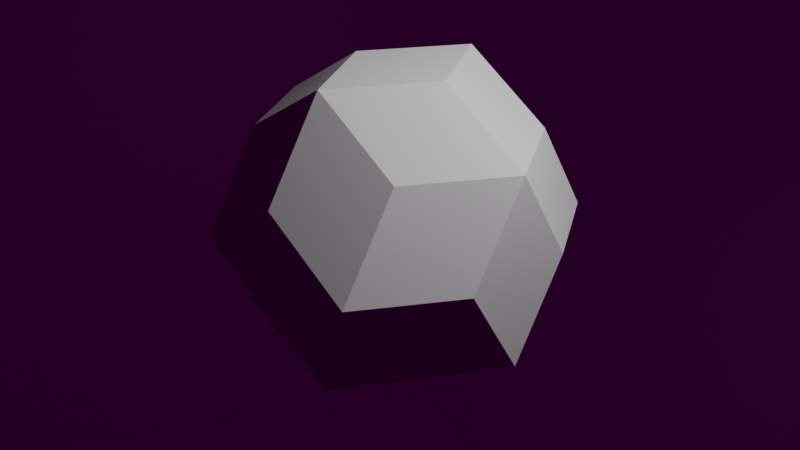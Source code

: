 # Source: d30_dsn.blend  (saved by Blender 2.81.16; exported with 4.5.12 LTS)
import bpy
from mathutils import Matrix  # noqa: F401  (used for matrix-valued properties, if any)

bpy.ops.wm.read_factory_settings(use_empty=True)
scene = bpy.context.scene
scene.name = 'Scene'

# ---- collections
col_collection = bpy.data.collections.new('Collection'); scene.collection.children.link(col_collection)
col_collection_2 = bpy.data.collections.new('Collection 2'); scene.collection.children.link(col_collection_2)

# ---- images (referenced by path relative to the original .blend; pixels are not part of the script)
import os
ASSET_DIR = os.environ.get("B2B_ASSET_DIR", "")  # directory of the original .blend (textures are referenced by path, not embedded)
HERE = os.path.dirname(os.path.abspath(__file__))  # packed textures are extracted next to this script under _unpacked/

def load_image(name, relpath, width, height, colorspace="sRGB"):
    """Load a texture the original file referenced (path relative to the .blend, or extracted next to this script)."""
    p = next((c for c in (os.path.join(HERE, relpath), os.path.join(ASSET_DIR, relpath)) if relpath and os.path.exists(c)), "")
    if p:
        img = bpy.data.images.load(p, check_existing=True)
        img.name = name
    else:  # same state as the original file: an image datablock whose file is absent (Cycles renders it pink)
        img = bpy.data.images.new(name, width, height)
        img.source = "FILE"
        img.filepath = "//" + (relpath or name)
    img.colorspace_settings.name = colorspace
    return img
img_d30_uvs_bmp = load_image('d30_uvs.bmp', 'd30_uvs.bmp', 1024, 1024, 'sRGB')

# ---- materials (node trees are filled in below, after node groups)
mat_d30_material = bpy.data.materials.new('D30 Material')
mat_d30_material.use_transparent_shadow = False

# ---- material node trees
mat_d30_material.use_nodes = True; mat_d30_material.node_tree.nodes.clear()
_N = mat_d30_material.node_tree.nodes; _L = mat_d30_material.node_tree.links
n0 = _N.new('ShaderNodeOutputMaterial'); n0.name = 'Material Output'; n0.location = (300, 300)
n1 = _N.new('ShaderNodeBsdfPrincipled'); n1.name = 'Principled BSDF'; n1.location = (10, 300)
n1.distribution = 'GGX'
n1.subsurface_method = 'BURLEY'
n1.inputs[3].default_value = 1.45
n1.inputs[27].default_value = (0.0, 0.0, 0.0, 1.0)
n1.inputs[28].default_value = 1.0
n2 = _N.new('ShaderNodeTexImage'); n2.name = 'Image Texture'; n2.location = (-280, 280)
n2.image = img_d30_uvs_bmp
_L.new(n1.outputs[0], n0.inputs[0])
_L.new(n2.outputs[0], n1.inputs[0])
n0.is_active_output = True

# ---- world
world_world = bpy.data.worlds.new('World'); scene.world = world_world
world_world.use_nodes = True; world_world.node_tree.nodes.clear()
_N = world_world.node_tree.nodes; _L = world_world.node_tree.links
n0 = _N.new('ShaderNodeOutputWorld'); n0.name = 'World Output'; n0.location = (300, 300)
n1 = _N.new('ShaderNodeBackground'); n1.name = 'Background'; n1.location = (10, 300)
n1.inputs[0].default_value = (0.05088, 0.05088, 0.05088, 1.0)
_L.new(n1.outputs[0], n0.inputs[0])
n0.is_active_output = True
world_world.color = (0.05088, 0.05088, 0.05088)
world_world.use_sun_shadow = False
world_world.sun_shadow_jitter_overblur = 0.0

# ---- cameras
cam_camera = bpy.data.cameras.new('Camera')
cam_camera.clip_end = 100.0
cam_camera.ortho_scale = 7.314

# ---- lights
light_light = bpy.data.lights.new('Light', 'POINT')
light_light.transmission_factor = 0.0
light_light.energy = 1000.0
light_light.shadow_soft_size = 0.1
light_light.shadow_maximum_resolution = 0.006
light_light.use_absolute_resolution = True

# ---- meshes
me_dice = bpy.data.meshes.new('Dice')
me_dice.from_pydata([(-1.0, 1.618, 0.0), (0.0, 1.618, 0.618), (-0.618, 0.0, 1.618), (-1.618, -0.618, 0.0), (0.0, 1.0, -1.618), (-1.0, -1.618, 0.0), (0.0, 1.618, -0.618), (-1.618, 0.618, 0.0), (1.618, 0.0, 1.0), (1.0, 1.0, 1.0), (0.0, -1.618, 0.618), (0.0, -1.0, -1.618), (1.0, 1.0, -1.0), (0.0, -1.618, -0.618), (0.0, 1.0, 1.618), (1.0, -1.0, 1.0), (0.0, -1.0, 1.618), (-1.618, 0.0, 1.0), (1.0, -1.0, -1.0), (1.618, 0.618, 0.0), (1.618, 0.0, -1.0), (-1.0, 1.0, 1.0), (1.618, -0.618, 0.0), (-1.618, 0.0, -1.0), (-1.0, 1.0, -1.0), (-0.618, 0.0, 1.618), (1.0, 1.618, 0.0), (-1.0, -1.0, 1.0), (0.618, 0.0, -1.618), (1.0, -1.618, 0.0), (-1.0, -1.0, -1.0), (0.618, 0.0, 1.618), (-0.618, 0.0, -1.618)], [], [(22, 29, 18, 20), (15, 29, 22, 8), (13, 5, 30, 11), (18, 11, 28, 20), (31, 16, 15, 8), (22, 20, 19, 8), (9, 8, 19, 26), (30, 23, 32, 11), (10, 5, 13, 29), (30, 5, 3, 23), (24, 0, 6, 4), (12, 4, 6, 26), (28, 4, 12, 20), (10, 29, 15, 16), (19, 20, 12, 26), (7, 0, 24, 23), (27, 5, 10, 16), (14, 9, 26, 1), (7, 17, 21, 0), (3, 5, 27, 17), (3, 17, 7, 23), (8, 9, 14, 31), (32, 23, 24, 4), (21, 17, 25, 14), (6, 0, 1, 26), (28, 11, 32, 4), (25, 16, 31, 14), (14, 1, 0, 21), (25, 17, 27, 16), (13, 11, 18, 29)])
_uv = me_dice.uv_layers.new(name='UVMap')
_uv.uv.foreach_set('vector', [0.0, 0.0, 0.0, 0.0, 0.0, 0.0, 0.0, 0.0, 0.0, 0.0, 0.0, 0.0, 0.0, 0.0, 0.0, 0.0, 0.0, 0.0, 0.0, 0.0, 0.0, 0.0, 0.0, 0.0, 0.0, 0.0, 0.0, 0.0, 0.0, 0.0, 0.0, 0.0, 0.0, 0.0, 0.0, 0.0, 0.0, 0.0, 0.0, 0.0, 0.0, 0.0, 0.0, 0.0, 0.0, 0.0, 0.0, 0.0, 0.0, 0.0, 0.0, 0.0, 0.0, 0.0, 0.0, 0.0, 0.0, 0.0, 0.0, 0.0, 0.0, 0.0, 0.0, 0.0, 0.0, 0.0, 0.0, 0.0, 0.0, 0.0, 0.0, 0.0, 0.0, 0.0, 0.0, 0.0, 0.0, 0.0, 0.0, 0.0, 0.0, 0.0, 0.0, 0.0, 0.0, 0.0, 0.0, 0.0, 0.0, 0.0, 0.0, 0.0, 0.0, 0.0, 0.0, 0.0, 0.0, 0.0, 0.0, 0.0, 0.0, 0.0, 0.0, 0.0, 0.0, 0.0, 0.0, 0.0, 0.0, 0.0, 0.0, 0.0, 0.0, 0.0, 0.0, 0.0, 0.0, 0.0, 0.0, 0.0, 0.0, 0.0, 0.0, 0.0, 0.0, 0.0, 0.0, 0.0, 0.0, 0.0, 0.0, 0.0, 0.0, 0.0, 0.0, 0.0, 0.0, 0.0, 0.0, 0.0, 0.0, 0.0, 0.0, 0.0, 0.0, 0.0, 0.0, 0.0, 0.0, 0.0, 0.0, 0.0, 0.0, 0.0, 0.0, 0.0, 0.0, 0.0, 0.0, 0.0, 0.0, 0.0, 0.0, 0.0, 0.0, 0.0, 0.0, 0.0, 0.0, 0.0, 0.0, 0.0, 0.0, 0.0, 0.0, 0.0, 0.0, 0.0, 0.0, 0.0, 0.0, 0.0, 0.0, 0.0, 0.0, 0.0, 0.0, 0.0, 0.0, 0.0, 0.0, 0.0, 0.0, 0.0, 0.0, 0.0, 0.0, 0.0, 0.0, 0.0, 0.0, 0.0, 0.0, 0.0, 0.0, 0.0, 0.0, 0.0, 0.0, 0.0, 0.0, 0.0, 0.0, 0.0, 0.0, 0.0, 0.0, 0.0, 0.0, 0.0, 0.0, 0.0, 0.0, 0.0, 0.0, 0.0, 0.0, 0.0, 0.0, 0.0, 0.0, 0.0, 0.0, 0.0, 0.0, 0.0, 0.0, 0.0, 0.0, 0.0])
me_dice.use_remesh_fix_poles = True
me_dice.use_remesh_preserve_attributes = False
me_dice.use_mirror_vertex_groups = False
me_dice.update()
me_dice_001 = bpy.data.meshes.new('Dice.001')
me_dice_001.from_pydata([(-49.36, 81.35, -2.416), (0.9229, 81.35, 28.66), (-30.15, 2.302e-07, 78.94), (-80.43, -31.07, -2.416), (0.9229, 50.28, -83.77), (-49.36, -81.35, -2.416), (0.9229, 81.35, -33.49), (-80.43, 31.07, -2.416), (82.28, 2.302e-07, 47.86), (51.2, 50.28, 47.86), (0.9229, -81.35, 28.66), (0.9229, -50.28, -83.77), (51.2, 50.28, -52.7), (0.9229, -81.35, -33.49), (0.9229, 50.28, 78.94), (51.2, -50.28, 47.86), (0.9229, -50.28, 78.94), (-80.43, 2.302e-07, 47.86), (51.2, -50.28, -52.7), (82.28, 31.07, -2.416), (82.28, 2.302e-07, -52.7), (-49.36, 50.28, 47.86), (82.28, -31.07, -2.416), (-80.43, 2.302e-07, -52.7), (-49.36, 50.28, -52.7), (-30.15, 2.302e-07, 78.94), (51.2, 81.35, -2.416), (-49.36, -50.28, 47.86), (32.0, 2.302e-07, -83.77), (51.2, -81.35, -2.416), (-49.36, -50.28, -52.7), (32.0, 2.302e-07, 78.94), (-30.15, 2.302e-07, -83.77)], [], [(22, 29, 18, 20), (15, 29, 22, 8), (13, 5, 30, 11), (18, 11, 28, 20), (31, 16, 15, 8), (22, 20, 19, 8), (9, 8, 19, 26), (30, 23, 32, 11), (10, 5, 13, 29), (30, 5, 3, 23), (24, 0, 6, 4), (12, 4, 6, 26), (28, 4, 12, 20), (10, 29, 15, 16), (19, 20, 12, 26), (7, 0, 24, 23), (27, 5, 10, 16), (14, 9, 26, 1), (7, 17, 21, 0), (3, 5, 27, 17), (3, 17, 7, 23), (8, 9, 14, 31), (32, 23, 24, 4), (21, 17, 25, 14), (6, 0, 1, 26), (28, 11, 32, 4), (25, 16, 31, 14), (14, 1, 0, 21), (25, 17, 27, 16), (13, 11, 18, 29)])
_uv = me_dice_001.uv_layers.new(name='UVMap')
_uv.uv.foreach_set('vector', [0.4004, 0.8042, 0.3219, 0.7564, 0.3998, 0.7076, 0.4783, 0.7555, 0.8816, 0.3239, 0.8028, 0.2759, 0.881, 0.2269, 0.9598, 0.2749, 0.7215, 0.9664, 0.6434, 0.9188, 0.7209, 0.8702, 0.7991, 0.9179, 0.88, 0.6472, 0.8024, 0.6007, 0.8787, 0.552, 0.9563, 0.5986, 0.2411, 0.552, 0.318, 0.6004, 0.2403, 0.6476, 0.1634, 0.5992, 0.5598, 0.5508, 0.6385, 0.5984, 0.5607, 0.6475, 0.482, 0.5999, 0.3985, 0.4862, 0.3226, 0.4384, 0.3993, 0.3919, 0.4752, 0.4398, 0.7205, 0.3913, 0.7996, 0.4401, 0.7206, 0.489, 0.6414, 0.4403, 0.07896, 0.2319, 0.1573, 0.2768, 0.08207, 0.3267, 0.003755, 0.2818, 0.8809, 0.7109, 0.9581, 0.7586, 0.8809, 0.8064, 0.8037, 0.7586, 0.2402, 0.3278, 0.1599, 0.2838, 0.2352, 0.2317, 0.3154, 0.2757, 0.08148, 0.5506, 0.1577, 0.5976, 0.08154, 0.6447, 0.00537, 0.5977, 0.7215, 0.8052, 0.6455, 0.7588, 0.721, 0.7116, 0.797, 0.7579, 0.08148, 0.8056, 0.003817, 0.7619, 0.07764, 0.712, 0.1553, 0.7557, 0.5599, 0.9671, 0.4818, 0.9214, 0.5577, 0.872, 0.6358, 0.9178, 0.3993, 0.8675, 0.4783, 0.9146, 0.4009, 0.9642, 0.3219, 0.9172, 0.2418, 0.488, 0.1637, 0.4422, 0.2396, 0.3928, 0.3177, 0.4386, 0.4878, 0.2805, 0.5628, 0.2348, 0.6372, 0.2815, 0.5622, 0.3272, 0.8801, 0.3928, 0.9571, 0.44, 0.8805, 0.4878, 0.8035, 0.4407, 0.7187, 0.3263, 0.6425, 0.2759, 0.7217, 0.2303, 0.7978, 0.2808, 0.7203, 0.6472, 0.643, 0.5982, 0.7214, 0.551, 0.7987, 0.6, 0.6366, 0.7601, 0.559, 0.8102, 0.4795, 0.7633, 0.5571, 0.7131, 0.0788, 0.3917, 0.1564, 0.4388, 0.07964, 0.4871, 0.002035, 0.4401, 0.4011, 0.6481, 0.3227, 0.6013, 0.3996, 0.5521, 0.478, 0.5989, 0.2403, 0.7128, 0.3178, 0.7611, 0.24, 0.8089, 0.1624, 0.7606, 0.08198, 0.1639, 0.003432, 0.1189, 0.07877, 0.06878, 0.1573, 0.1137, 0.2401, 0.9659, 0.1612, 0.9177, 0.2397, 0.8687, 0.3186, 0.917, 0.9549, 0.9183, 0.881, 0.9676, 0.8038, 0.9235, 0.8777, 0.8742, 0.5591, 0.3936, 0.6388, 0.44, 0.5617, 0.4906, 0.4819, 0.4442, 0.3992, 0.3257, 0.3218, 0.2759, 0.401, 0.2289, 0.4784, 0.2787])
me_dice_001.materials.append(mat_d30_material)
me_dice_001.use_remesh_fix_poles = True
me_dice_001.use_remesh_preserve_attributes = False
me_dice_001.use_mirror_vertex_groups = False
me_dice_001.update()

# ---- objects
ob_light = bpy.data.objects.new('Light', light_light)
ob_camera = bpy.data.objects.new('Camera', cam_camera)
ob_dice = bpy.data.objects.new('Dice', me_dice)
ob_face_8 = bpy.data.objects.new('Face 8', None)
ob_face_29 = bpy.data.objects.new('Face 29', None)
ob_face_4 = bpy.data.objects.new('Face 4', None)
ob_face_17 = bpy.data.objects.new('Face 17', None)
ob_face_13 = bpy.data.objects.new('Face 13', None)
ob_face_15 = bpy.data.objects.new('Face 15', None)
ob_face_20 = bpy.data.objects.new('Face 20', None)
ob_face_22 = bpy.data.objects.new('Face 22', None)
ob_face_24 = bpy.data.objects.new('Face 24', None)
ob_face_11 = bpy.data.objects.new('Face 11', None)
ob_face_25 = bpy.data.objects.new('Face 25', None)
ob_face_12 = bpy.data.objects.new('Face 12', None)
ob_face_10 = bpy.data.objects.new('Face 10', None)
ob_face_6 = bpy.data.objects.new('Face 6', None)
ob_face_3 = bpy.data.objects.new('Face 3', None)
ob_face_2 = bpy.data.objects.new('Face 2', None)
ob_face_19 = bpy.data.objects.new('Face 19', None)
ob_face_27 = bpy.data.objects.new('Face 27', None)
ob_face_23 = bpy.data.objects.new('Face 23', None)
ob_face_28 = bpy.data.objects.new('Face 28', None)
ob_face_16 = bpy.data.objects.new('Face 16', None)
ob_face_9 = bpy.data.objects.new('Face 9', None)
ob_face_18 = bpy.data.objects.new('Face 18', None)
ob_face_14 = bpy.data.objects.new('Face 14', None)
ob_face_7 = bpy.data.objects.new('Face 7', None)
ob_face_30 = bpy.data.objects.new('Face 30', None)
ob_face_1 = bpy.data.objects.new('Face 1', None)
ob_face_5 = bpy.data.objects.new('Face 5', None)
ob_face_21 = bpy.data.objects.new('Face 21', None)
ob_face_26 = bpy.data.objects.new('Face 26', None)
ob_dice_rendermesh = bpy.data.objects.new('Dice Rendermesh', me_dice_001)

# ---- transforms, parenting, visibility, modifiers, constraints
ob_light.location = (4.076, 1.005, 5.904)
ob_light.rotation_euler = (0.6503, 0.05522, 1.866)
ob_light.lock_rotations_4d = False
ob_light.empty_display_type = 'ARROWS'
ob_light.color = (0.0, 0.0, 0.0, 0.0)
ob_light.lineart.crease_threshold = 0.0
ob_camera.location = (7.359, -6.926, 4.958)
ob_camera.rotation_euler = (1.109, 0.0, 0.8149)
ob_camera.lock_rotations_4d = False
ob_camera.empty_display_type = 'ARROWS'
ob_camera.color = (0.0, 0.0, 0.0, 0.0)
ob_camera.display_type = 'WIRE'
ob_camera.lineart.crease_threshold = 0.0
ob_dice.location = (0.0, 0.0, 0.0)
ob_dice.lineart.crease_threshold = 0.0
ob_face_8.location = (1.309, -0.809, -0.5)
ob_face_8.rotation_euler = (2.124, -0.9425, 0.5536)
ob_face_8.lineart.crease_threshold = 0.0
ob_face_29.location = (1.309, -0.809, 0.5)
ob_face_29.rotation_euler = (-1.017, -0.9425, -2.588)
ob_face_29.lineart.crease_threshold = 0.0
ob_face_4.location = (-0.5, -1.309, -0.809)
ob_face_4.rotation_euler = (2.124, -0.3142, -0.5535)
ob_face_4.lineart.crease_threshold = 0.0
ob_face_17.location = (0.809, -0.5, -1.309)
ob_face_17.rotation_euler = (-2.777, -0.5236, -1.206)
ob_face_17.lineart.crease_threshold = 0.0
ob_face_13.location = (0.809, -0.5, 1.309)
ob_face_13.rotation_euler = (0.3648, -0.5236, 1.936)
ob_face_13.lineart.crease_threshold = 0.0
ob_face_15.location = (1.618, 0.0, 0.0)
ob_face_15.rotation_euler = (-1.571, -0.0, -1.571)
ob_face_15.lineart.crease_threshold = 0.0
ob_face_20.location = (1.309, 0.809, 0.5)
ob_face_20.rotation_euler = (1.017, -0.9425, 2.588)
ob_face_20.lineart.crease_threshold = 0.0
ob_face_22.location = (-0.809, -0.5, -1.309)
ob_face_22.rotation_euler = (-0.3648, -2.618, 1.206)
ob_face_22.lineart.crease_threshold = 0.0
ob_face_24.location = (0.0, -1.618, 0.0)
ob_face_24.rotation_euler = (1.571, -1.571, 0.0)
ob_face_24.lineart.crease_threshold = 0.0
ob_face_11.location = (-1.309, -0.809, -0.5)
ob_face_11.rotation_euler = (2.124, 0.9425, -0.5536)
ob_face_11.lineart.crease_threshold = 0.0
ob_face_25.location = (-0.5, 1.309, -0.809)
ob_face_25.rotation_euler = (-1.017, 2.827, 0.5535)
ob_face_25.lineart.crease_threshold = 0.0
ob_face_12.location = (0.5, 1.309, -0.809)
ob_face_12.rotation_euler = (-2.124, 0.3142, -0.5535)
ob_face_12.lineart.crease_threshold = 0.0
ob_face_10.location = (0.809, 0.5, -1.309)
ob_face_10.rotation_euler = (0.3648, 2.618, 1.206)
ob_face_10.lineart.crease_threshold = 0.0
ob_face_6.location = (0.5, -1.309, 0.809)
ob_face_6.rotation_euler = (-1.017, 0.3142, -2.588)
ob_face_6.lineart.crease_threshold = 0.0
ob_face_3.location = (1.309, 0.809, -0.5)
ob_face_3.rotation_euler = (-2.124, -0.9425, -0.5536)
ob_face_3.lineart.crease_threshold = 0.0
ob_face_2.location = (-1.309, 0.809, -0.5)
ob_face_2.rotation_euler = (-1.017, -2.199, 0.5536)
ob_face_2.lineart.crease_threshold = 0.0
ob_face_19.location = (-0.5, -1.309, 0.809)
ob_face_19.rotation_euler = (-1.017, -0.3142, 2.588)
ob_face_19.lineart.crease_threshold = 0.0
ob_face_27.location = (0.5, 1.309, 0.809)
ob_face_27.rotation_euler = (1.017, 0.3142, -3.695)
ob_face_27.lineart.crease_threshold = 0.0
ob_face_23.location = (-1.309, 0.809, 0.5)
ob_face_23.rotation_euler = (1.017, 0.9425, -2.588)
ob_face_23.lineart.crease_threshold = 0.0
ob_face_28.location = (-1.309, -0.809, 0.5)
ob_face_28.rotation_euler = (-1.017, 0.9425, 2.588)
ob_face_28.lineart.crease_threshold = 0.0
ob_face_16.location = (-1.618, 0.0, 0.0)
ob_face_16.rotation_euler = (1.571, -0.0, -1.571)
ob_face_16.lineart.crease_threshold = 0.0
ob_face_9.location = (0.809, 0.5, 1.309)
ob_face_9.rotation_euler = (-0.3648, -0.5236, -1.936)
ob_face_9.lineart.crease_threshold = 0.0
ob_face_18.location = (-0.809, 0.5, -1.309)
ob_face_18.rotation_euler = (2.777, 0.5236, -1.206)
ob_face_18.lineart.crease_threshold = 0.0
ob_face_14.location = (-0.809, 0.5, 1.309)
ob_face_14.rotation_euler = (-0.3648, 0.5236, 1.936)
ob_face_14.lineart.crease_threshold = 0.0
ob_face_7.location = (0.0, 1.618, 0.0)
ob_face_7.rotation_euler = (-1.571, 1.571, 0.0)
ob_face_7.lineart.crease_threshold = 0.0
ob_face_30.location = (0.0, 0.0, -1.618)
ob_face_30.rotation_euler = (3.142, -0.0, 0.0)
ob_face_30.lineart.crease_threshold = 0.0
ob_face_1.location = (0.0, 0.0, 1.618)
ob_face_1.rotation_euler = (0.0, -0.0, 3.142)
ob_face_1.lineart.crease_threshold = 0.0
ob_face_5.location = (-0.5, 1.309, 0.809)
ob_face_5.rotation_euler = (1.017, -0.3142, -2.588)
ob_face_5.lineart.crease_threshold = 0.0
ob_face_21.location = (-0.809, -0.5, 1.309)
ob_face_21.rotation_euler = (-0.3648, -0.5236, 1.206)
ob_face_21.lineart.crease_threshold = 0.0
ob_face_26.location = (0.5, -1.309, -0.809)
ob_face_26.rotation_euler = (1.017, -2.827, 0.5535)
ob_face_26.lineart.crease_threshold = 0.0
ob_dice_rendermesh.location = (0.0, 0.0, 0.0)
ob_dice_rendermesh.lineart.crease_threshold = 0.0

# ---- collection membership
col_collection.objects.link(ob_light)
col_collection.objects.link(ob_camera)
col_collection.objects.link(ob_dice)
col_collection.objects.link(ob_face_8)
col_collection.objects.link(ob_face_29)
col_collection.objects.link(ob_face_4)
col_collection.objects.link(ob_face_17)
col_collection.objects.link(ob_face_13)
col_collection.objects.link(ob_face_15)
col_collection.objects.link(ob_face_20)
col_collection.objects.link(ob_face_22)
col_collection.objects.link(ob_face_24)
col_collection.objects.link(ob_face_11)
col_collection.objects.link(ob_face_25)
col_collection.objects.link(ob_face_12)
col_collection.objects.link(ob_face_10)
col_collection.objects.link(ob_face_6)
col_collection.objects.link(ob_face_3)
col_collection.objects.link(ob_face_2)
col_collection.objects.link(ob_face_19)
col_collection.objects.link(ob_face_27)
col_collection.objects.link(ob_face_23)
col_collection.objects.link(ob_face_28)
col_collection.objects.link(ob_face_16)
col_collection.objects.link(ob_face_9)
col_collection.objects.link(ob_face_18)
col_collection.objects.link(ob_face_14)
col_collection.objects.link(ob_face_7)
col_collection.objects.link(ob_face_30)
col_collection.objects.link(ob_face_1)
col_collection.objects.link(ob_face_5)
col_collection.objects.link(ob_face_21)
col_collection.objects.link(ob_face_26)
col_collection.objects.link(ob_dice_rendermesh)

# ---- scene / render settings (as saved in the file)
scene.camera = ob_camera
scene.frame_start = 1; scene.frame_end = 250; scene.frame_set(3)
scene.render.engine = 'BLENDER_EEVEE_NEXT'
scene.cycles.use_denoising = False
scene.cycles.samples = 128
scene.cycles.sampling_pattern = 'TABULATED_SOBOL'
scene.cycles.use_adaptive_sampling = False
scene.cycles.use_light_tree = False
scene.view_settings.view_transform = 'Filmic'
bpy.context.view_layer.update()
